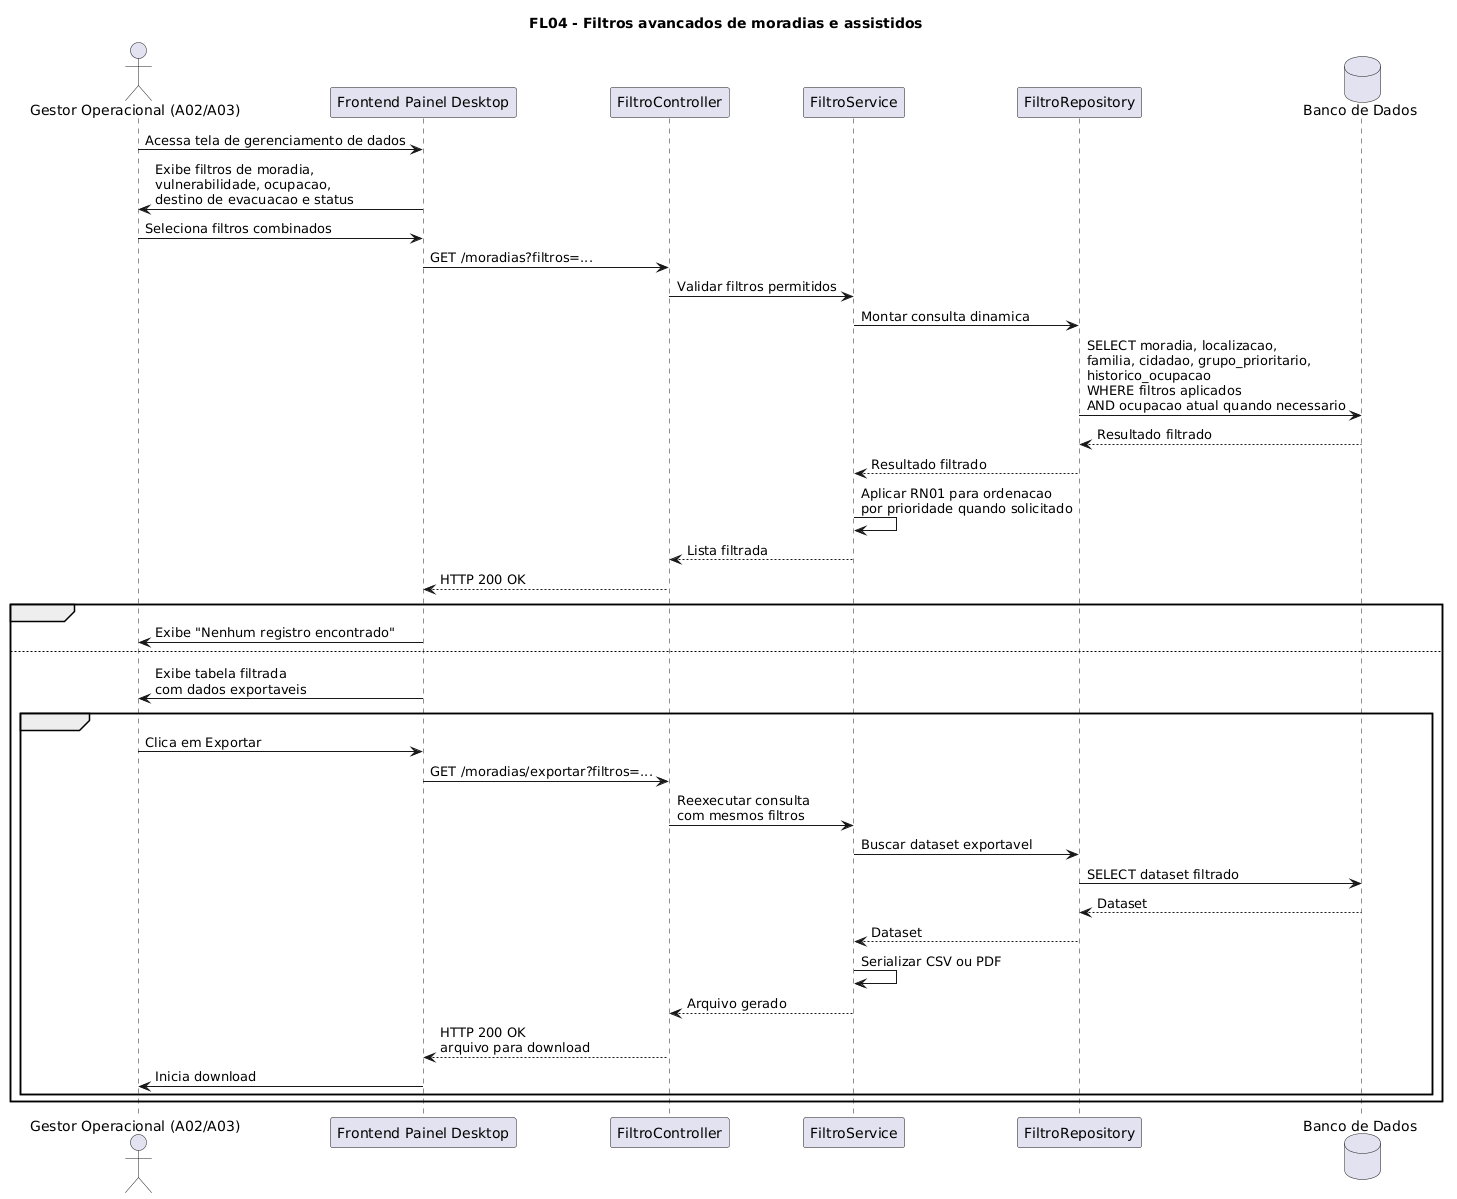

The diagram above was rendered by PlantUML. Its source (embedded in the PNG):
@startuml
title FL04 - Filtros avancados de moradias e assistidos

actor "Gestor Operacional (A02/A03)" as Gestor
participant "Frontend Painel Desktop" as Frontend
participant "FiltroController" as Controller
participant "FiltroService" as Service
participant "FiltroRepository" as Repository
database "Banco de Dados" as DB

Gestor -> Frontend : Acessa tela de gerenciamento de dados
Frontend -> Gestor : Exibe filtros de moradia,\nvulnerabilidade, ocupacao,\ndestino de evacuacao e status
Gestor -> Frontend : Seleciona filtros combinados

Frontend -> Controller : GET /moradias?filtros=...
Controller -> Service : Validar filtros permitidos
Service -> Repository : Montar consulta dinamica
Repository -> DB : SELECT moradia, localizacao,\nfamilia, cidadao, grupo_prioritario,\nhistorico_ocupacao\nWHERE filtros aplicados\nAND ocupacao atual quando necessario
DB --> Repository : Resultado filtrado
Repository --> Service : Resultado filtrado
Service -> Service : Aplicar RN01 para ordenacao\npor prioridade quando solicitado
Service --> Controller : Lista filtrada
Controller --> Frontend : HTTP 200 OK

alt Resultado vazio
    Frontend -> Gestor : Exibe "Nenhum registro encontrado"
else Resultado encontrado
    Frontend -> Gestor : Exibe tabela filtrada\ncom dados exportaveis

    opt Gestor solicita exportacao
        Gestor -> Frontend : Clica em Exportar
        Frontend -> Controller : GET /moradias/exportar?filtros=...
        Controller -> Service : Reexecutar consulta\ncom mesmos filtros
        Service -> Repository : Buscar dataset exportavel
        Repository -> DB : SELECT dataset filtrado
        DB --> Repository : Dataset
        Repository --> Service : Dataset
        Service -> Service : Serializar CSV ou PDF
        Service --> Controller : Arquivo gerado
        Controller --> Frontend : HTTP 200 OK\narquivo para download
        Frontend -> Gestor : Inicia download
    end
end
@enduml